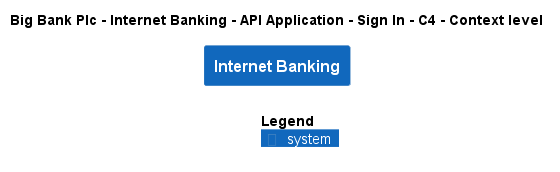

The diagram above was rendered by PlantUML. Its source (embedded in the PNG):
@startuml
!include ..\..\..\..\..\..\..\.c4s\C4_Context.puml

AddElementTag("c4interflow:lifecycle:new", $bgColor=green, $fontColor=#ffffff, $borderColor=green, $shadowing="False")
AddElementTag("c4interflow:lifecycle:changed", $bgColor=orange, $fontColor=#ffffff, $borderColor=orange, $shadowing="False")
AddElementTag("c4interflow:lifecycle:removed", $bgColor=red, $fontColor=#ffffff, $borderColor=red, $shadowing="False")

AddRelTag("c4interflow:lifecycle:new", $textColor=green, $lineColor=green)
AddRelTag("c4interflow:lifecycle:changed", $textColor=orange, $lineColor=orange)
AddRelTag("c4interflow:lifecycle:removed", $textColor=red, $lineColor=red)

SHOW_PERSON_PORTRAIT()
LAYOUT_TOP_DOWN()

skinparam linetype polyline

title Big Bank Plc - Internet Banking - API Application - Sign In - C4 - Context level

System(BigBankPlc.SoftwareSystems.InternetBanking, "Internet Banking", "")



SHOW_LEGEND()
@enduml